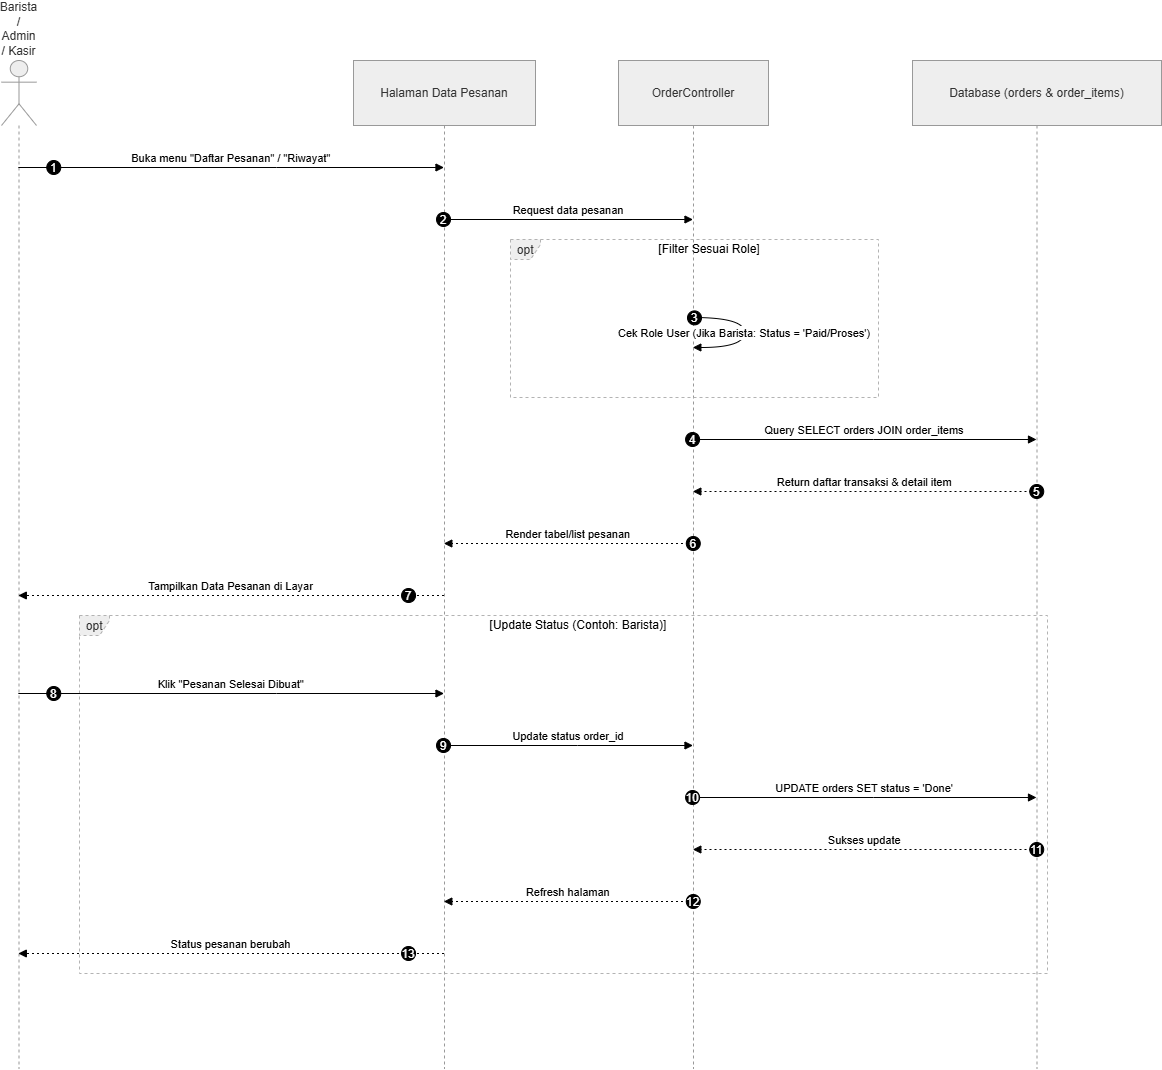

The diagram above was exported from draw.io. Its source (the exported page's mxGraphModel, read from the mxfile embedded in the PNG):
<mxGraphModel dx="858" dy="1532" grid="1" gridSize="10" guides="1" tooltips="1" connect="1" arrows="1" fold="1" page="1" pageScale="1" pageWidth="850" pageHeight="1100" math="0" shadow="0">
  <root>
    <mxCell id="0" />
    <mxCell id="1" parent="0" />
    <mxCell id="xSjKRZbE8S6BOyTi1KfB-1" parent="1" style="shape=umlLifeline;perimeter=lifelinePerimeter;whiteSpace=wrap;container=1;dropTarget=0;collapsible=0;recursiveResize=0;outlineConnect=0;portConstraint=eastwest;newEdgeStyle={&quot;edgeStyle&quot;:&quot;elbowEdgeStyle&quot;,&quot;elbow&quot;:&quot;vertical&quot;,&quot;curved&quot;:0,&quot;rounded&quot;:0};participant=umlActor;verticalAlign=bottom;labelPosition=center;verticalLabelPosition=top;align=center;size=65;fillColor=light-dark(#eeeeee,#1f2020);strokeColor=light-dark(#999999,#cccccc);fontColor=light-dark(#333333,#cccccc);" value="Barista / Admin / Kasir" vertex="1">
      <mxGeometry height="1008" width="35" x="20" y="20" as="geometry" />
    </mxCell>
    <mxCell id="xSjKRZbE8S6BOyTi1KfB-2" parent="1" style="shape=umlLifeline;perimeter=lifelinePerimeter;whiteSpace=wrap;container=1;dropTarget=0;collapsible=0;recursiveResize=0;outlineConnect=0;portConstraint=eastwest;newEdgeStyle={&quot;edgeStyle&quot;:&quot;elbowEdgeStyle&quot;,&quot;elbow&quot;:&quot;vertical&quot;,&quot;curved&quot;:0,&quot;rounded&quot;:0};size=65;fillColor=light-dark(#eeeeee,#1f2020);strokeColor=light-dark(#999999,#cccccc);fontColor=light-dark(#333333,#cccccc);" value="Halaman Data Pesanan" vertex="1">
      <mxGeometry height="1008" width="182" x="372" y="20" as="geometry" />
    </mxCell>
    <mxCell id="xSjKRZbE8S6BOyTi1KfB-3" parent="1" style="shape=umlLifeline;perimeter=lifelinePerimeter;whiteSpace=wrap;container=1;dropTarget=0;collapsible=0;recursiveResize=0;outlineConnect=0;portConstraint=eastwest;newEdgeStyle={&quot;edgeStyle&quot;:&quot;elbowEdgeStyle&quot;,&quot;elbow&quot;:&quot;vertical&quot;,&quot;curved&quot;:0,&quot;rounded&quot;:0};size=65;fillColor=light-dark(#eeeeee,#1f2020);strokeColor=light-dark(#999999,#cccccc);fontColor=light-dark(#333333,#cccccc);" value="OrderController" vertex="1">
      <mxGeometry height="1008" width="150" x="637" y="20" as="geometry" />
    </mxCell>
    <mxCell id="xSjKRZbE8S6BOyTi1KfB-4" parent="1" style="shape=umlLifeline;perimeter=lifelinePerimeter;whiteSpace=wrap;container=1;dropTarget=0;collapsible=0;recursiveResize=0;outlineConnect=0;portConstraint=eastwest;newEdgeStyle={&quot;edgeStyle&quot;:&quot;elbowEdgeStyle&quot;,&quot;elbow&quot;:&quot;vertical&quot;,&quot;curved&quot;:0,&quot;rounded&quot;:0};size=65;fillColor=light-dark(#eeeeee,#1f2020);strokeColor=light-dark(#999999,#cccccc);fontColor=light-dark(#333333,#cccccc);" value="Database (orders &amp; order_items)" vertex="1">
      <mxGeometry height="1008" width="249" x="931" y="20" as="geometry" />
    </mxCell>
    <mxCell id="xSjKRZbE8S6BOyTi1KfB-5" parent="1" style="shape=umlFrame;dashed=1;pointerEvents=0;dropTarget=0;strokeColor=#B3B3B3;height=20;width=30;fillColor=light-dark(#eeeeee,#1f2020);fontColor=light-dark(#333333,#cccccc);" value="opt" vertex="1">
      <mxGeometry height="158" width="368" x="529" y="199" as="geometry" />
    </mxCell>
    <mxCell id="xSjKRZbE8S6BOyTi1KfB-6" parent="xSjKRZbE8S6BOyTi1KfB-5" style="text;strokeColor=none;fillColor=none;align=center;verticalAlign=middle;whiteSpace=wrap;" value="[Filter Sesuai Role]" vertex="1">
      <mxGeometry height="20" width="338" x="30" as="geometry" />
    </mxCell>
    <mxCell id="xSjKRZbE8S6BOyTi1KfB-7" parent="1" style="shape=umlFrame;dashed=1;pointerEvents=0;dropTarget=0;strokeColor=#B3B3B3;height=20;width=30;fillColor=light-dark(#eeeeee,#1f2020);fontColor=light-dark(#333333,#cccccc);" value="opt" vertex="1">
      <mxGeometry height="358" width="968" x="98" y="575" as="geometry" />
    </mxCell>
    <mxCell id="xSjKRZbE8S6BOyTi1KfB-8" parent="xSjKRZbE8S6BOyTi1KfB-7" style="text;strokeColor=none;fillColor=none;align=center;verticalAlign=middle;whiteSpace=wrap;" value="[Update Status (Contoh: Barista)]" vertex="1">
      <mxGeometry height="20" width="938" x="30" as="geometry" />
    </mxCell>
    <mxCell id="xSjKRZbE8S6BOyTi1KfB-9" edge="1" parent="1" source="xSjKRZbE8S6BOyTi1KfB-1" style="verticalAlign=bottom;edgeStyle=elbowEdgeStyle;elbow=vertical;curved=0;rounded=0;endArrow=block;" target="xSjKRZbE8S6BOyTi1KfB-2" value="Buka menu &quot;Daftar Pesanan&quot; / &quot;Riwayat&quot;">
      <mxGeometry relative="1" as="geometry">
        <Array as="points">
          <mxPoint x="295" y="127" />
        </Array>
      </mxGeometry>
    </mxCell>
    <mxCell id="xSjKRZbE8S6BOyTi1KfB-10" parent="xSjKRZbE8S6BOyTi1KfB-9" style="ellipse;aspect=fixed;fillColor=#000000;align=center;fontColor=#FFFFFF;" value="1" vertex="1">
      <mxGeometry height="14" relative="1" width="14" as="geometry">
        <mxPoint x="-184.5" y="-7" as="offset" />
      </mxGeometry>
    </mxCell>
    <mxCell id="xSjKRZbE8S6BOyTi1KfB-11" edge="1" parent="1" source="xSjKRZbE8S6BOyTi1KfB-2" style="verticalAlign=bottom;edgeStyle=elbowEdgeStyle;elbow=vertical;curved=0;rounded=0;endArrow=block;" target="xSjKRZbE8S6BOyTi1KfB-3" value="Request data pesanan">
      <mxGeometry relative="1" as="geometry">
        <Array as="points">
          <mxPoint x="596" y="179" />
        </Array>
      </mxGeometry>
    </mxCell>
    <mxCell id="xSjKRZbE8S6BOyTi1KfB-12" parent="xSjKRZbE8S6BOyTi1KfB-11" style="ellipse;aspect=fixed;fillColor=#000000;align=center;fontColor=#FFFFFF;" value="2" vertex="1">
      <mxGeometry height="14" relative="1" width="14" as="geometry">
        <mxPoint x="-132" y="-7" as="offset" />
      </mxGeometry>
    </mxCell>
    <mxCell id="xSjKRZbE8S6BOyTi1KfB-13" edge="1" parent="1" source="xSjKRZbE8S6BOyTi1KfB-3" style="curved=1;endArrow=block;rounded=0;" target="xSjKRZbE8S6BOyTi1KfB-3" value="Cek Role User (Jika Barista: Status = 'Paid/Proses')">
      <mxGeometry relative="1" as="geometry">
        <Array as="points">
          <mxPoint x="763" y="277" />
          <mxPoint x="763" y="307" />
        </Array>
      </mxGeometry>
    </mxCell>
    <mxCell id="xSjKRZbE8S6BOyTi1KfB-14" parent="xSjKRZbE8S6BOyTi1KfB-13" style="ellipse;aspect=fixed;fillColor=#000000;align=center;fontColor=#FFFFFF;" value="3" vertex="1">
      <mxGeometry height="14" relative="1" width="14" as="geometry">
        <mxPoint x="-57" y="-22" as="offset" />
      </mxGeometry>
    </mxCell>
    <mxCell id="xSjKRZbE8S6BOyTi1KfB-15" edge="1" parent="1" source="xSjKRZbE8S6BOyTi1KfB-3" style="verticalAlign=bottom;edgeStyle=elbowEdgeStyle;elbow=vertical;curved=0;rounded=0;endArrow=block;" target="xSjKRZbE8S6BOyTi1KfB-4" value="Query SELECT orders JOIN order_items">
      <mxGeometry relative="1" as="geometry">
        <Array as="points">
          <mxPoint x="892" y="399" />
        </Array>
      </mxGeometry>
    </mxCell>
    <mxCell id="xSjKRZbE8S6BOyTi1KfB-16" parent="xSjKRZbE8S6BOyTi1KfB-15" style="ellipse;aspect=fixed;fillColor=#000000;align=center;fontColor=#FFFFFF;" value="4" vertex="1">
      <mxGeometry height="14" relative="1" width="14" as="geometry">
        <mxPoint x="-179" y="-7" as="offset" />
      </mxGeometry>
    </mxCell>
    <mxCell id="xSjKRZbE8S6BOyTi1KfB-17" edge="1" parent="1" source="xSjKRZbE8S6BOyTi1KfB-4" style="verticalAlign=bottom;edgeStyle=elbowEdgeStyle;elbow=vertical;curved=0;rounded=0;dashed=1;dashPattern=2 3;endArrow=block;" target="xSjKRZbE8S6BOyTi1KfB-3" value="Return daftar transaksi &amp; detail item">
      <mxGeometry relative="1" as="geometry">
        <Array as="points">
          <mxPoint x="895" y="451" />
        </Array>
      </mxGeometry>
    </mxCell>
    <mxCell id="xSjKRZbE8S6BOyTi1KfB-18" parent="xSjKRZbE8S6BOyTi1KfB-17" style="ellipse;aspect=fixed;fillColor=#000000;align=center;fontColor=#FFFFFF;" value="5" vertex="1">
      <mxGeometry height="14" relative="1" width="14" as="geometry">
        <mxPoint x="165" y="-7" as="offset" />
      </mxGeometry>
    </mxCell>
    <mxCell id="xSjKRZbE8S6BOyTi1KfB-19" edge="1" parent="1" source="xSjKRZbE8S6BOyTi1KfB-3" style="verticalAlign=bottom;edgeStyle=elbowEdgeStyle;elbow=vertical;curved=0;rounded=0;dashed=1;dashPattern=2 3;endArrow=block;" target="xSjKRZbE8S6BOyTi1KfB-2" value="Render tabel/list pesanan">
      <mxGeometry relative="1" as="geometry">
        <Array as="points">
          <mxPoint x="599" y="503" />
        </Array>
      </mxGeometry>
    </mxCell>
    <mxCell id="xSjKRZbE8S6BOyTi1KfB-20" parent="xSjKRZbE8S6BOyTi1KfB-19" style="ellipse;aspect=fixed;fillColor=#000000;align=center;fontColor=#FFFFFF;" value="6" vertex="1">
      <mxGeometry height="14" relative="1" width="14" as="geometry">
        <mxPoint x="118" y="-7" as="offset" />
      </mxGeometry>
    </mxCell>
    <mxCell id="xSjKRZbE8S6BOyTi1KfB-21" edge="1" parent="1" source="xSjKRZbE8S6BOyTi1KfB-2" style="verticalAlign=bottom;edgeStyle=elbowEdgeStyle;elbow=vertical;curved=0;rounded=0;dashed=1;dashPattern=2 3;endArrow=block;" target="xSjKRZbE8S6BOyTi1KfB-1" value="Tampilkan Data Pesanan di Layar">
      <mxGeometry relative="1" as="geometry">
        <Array as="points">
          <mxPoint x="298" y="555" />
        </Array>
      </mxGeometry>
    </mxCell>
    <mxCell id="xSjKRZbE8S6BOyTi1KfB-22" parent="xSjKRZbE8S6BOyTi1KfB-21" style="ellipse;aspect=fixed;fillColor=#000000;align=center;fontColor=#FFFFFF;" value="7" vertex="1">
      <mxGeometry height="14" relative="1" width="14" as="geometry">
        <mxPoint x="170.5" y="-7" as="offset" />
      </mxGeometry>
    </mxCell>
    <mxCell id="xSjKRZbE8S6BOyTi1KfB-23" edge="1" parent="1" source="xSjKRZbE8S6BOyTi1KfB-1" style="verticalAlign=bottom;edgeStyle=elbowEdgeStyle;elbow=vertical;curved=0;rounded=0;endArrow=block;" target="xSjKRZbE8S6BOyTi1KfB-2" value="Klik &quot;Pesanan Selesai Dibuat&quot;">
      <mxGeometry relative="1" as="geometry">
        <Array as="points">
          <mxPoint x="295" y="653" />
        </Array>
      </mxGeometry>
    </mxCell>
    <mxCell id="xSjKRZbE8S6BOyTi1KfB-24" parent="xSjKRZbE8S6BOyTi1KfB-23" style="ellipse;aspect=fixed;fillColor=#000000;align=center;fontColor=#FFFFFF;" value="8" vertex="1">
      <mxGeometry height="14" relative="1" width="14" as="geometry">
        <mxPoint x="-184.5" y="-7" as="offset" />
      </mxGeometry>
    </mxCell>
    <mxCell id="xSjKRZbE8S6BOyTi1KfB-25" edge="1" parent="1" source="xSjKRZbE8S6BOyTi1KfB-2" style="verticalAlign=bottom;edgeStyle=elbowEdgeStyle;elbow=vertical;curved=0;rounded=0;endArrow=block;" target="xSjKRZbE8S6BOyTi1KfB-3" value="Update status order_id">
      <mxGeometry relative="1" as="geometry">
        <Array as="points">
          <mxPoint x="596" y="705" />
        </Array>
      </mxGeometry>
    </mxCell>
    <mxCell id="xSjKRZbE8S6BOyTi1KfB-26" parent="xSjKRZbE8S6BOyTi1KfB-25" style="ellipse;aspect=fixed;fillColor=#000000;align=center;fontColor=#FFFFFF;" value="9" vertex="1">
      <mxGeometry height="14" relative="1" width="14" as="geometry">
        <mxPoint x="-132" y="-7" as="offset" />
      </mxGeometry>
    </mxCell>
    <mxCell id="xSjKRZbE8S6BOyTi1KfB-27" edge="1" parent="1" source="xSjKRZbE8S6BOyTi1KfB-3" style="verticalAlign=bottom;edgeStyle=elbowEdgeStyle;elbow=vertical;curved=0;rounded=0;endArrow=block;" target="xSjKRZbE8S6BOyTi1KfB-4" value="UPDATE orders SET status = 'Done'">
      <mxGeometry relative="1" as="geometry">
        <Array as="points">
          <mxPoint x="892" y="757" />
        </Array>
      </mxGeometry>
    </mxCell>
    <mxCell id="xSjKRZbE8S6BOyTi1KfB-28" parent="xSjKRZbE8S6BOyTi1KfB-27" style="ellipse;aspect=fixed;fillColor=#000000;align=center;fontColor=#FFFFFF;" value="10" vertex="1">
      <mxGeometry height="14" relative="1" width="14" as="geometry">
        <mxPoint x="-179" y="-7" as="offset" />
      </mxGeometry>
    </mxCell>
    <mxCell id="xSjKRZbE8S6BOyTi1KfB-29" edge="1" parent="1" source="xSjKRZbE8S6BOyTi1KfB-4" style="verticalAlign=bottom;edgeStyle=elbowEdgeStyle;elbow=vertical;curved=0;rounded=0;dashed=1;dashPattern=2 3;endArrow=block;" target="xSjKRZbE8S6BOyTi1KfB-3" value="Sukses update">
      <mxGeometry relative="1" as="geometry">
        <Array as="points">
          <mxPoint x="895" y="809" />
        </Array>
      </mxGeometry>
    </mxCell>
    <mxCell id="xSjKRZbE8S6BOyTi1KfB-30" parent="xSjKRZbE8S6BOyTi1KfB-29" style="ellipse;aspect=fixed;fillColor=#000000;align=center;fontColor=#FFFFFF;" value="11" vertex="1">
      <mxGeometry height="14" relative="1" width="14" as="geometry">
        <mxPoint x="165" y="-7" as="offset" />
      </mxGeometry>
    </mxCell>
    <mxCell id="xSjKRZbE8S6BOyTi1KfB-31" edge="1" parent="1" source="xSjKRZbE8S6BOyTi1KfB-3" style="verticalAlign=bottom;edgeStyle=elbowEdgeStyle;elbow=vertical;curved=0;rounded=0;dashed=1;dashPattern=2 3;endArrow=block;" target="xSjKRZbE8S6BOyTi1KfB-2" value="Refresh halaman">
      <mxGeometry relative="1" as="geometry">
        <Array as="points">
          <mxPoint x="599" y="861" />
        </Array>
      </mxGeometry>
    </mxCell>
    <mxCell id="xSjKRZbE8S6BOyTi1KfB-32" parent="xSjKRZbE8S6BOyTi1KfB-31" style="ellipse;aspect=fixed;fillColor=#000000;align=center;fontColor=#FFFFFF;" value="12" vertex="1">
      <mxGeometry height="14" relative="1" width="14" as="geometry">
        <mxPoint x="118" y="-7" as="offset" />
      </mxGeometry>
    </mxCell>
    <mxCell id="xSjKRZbE8S6BOyTi1KfB-33" edge="1" parent="1" source="xSjKRZbE8S6BOyTi1KfB-2" style="verticalAlign=bottom;edgeStyle=elbowEdgeStyle;elbow=vertical;curved=0;rounded=0;dashed=1;dashPattern=2 3;endArrow=block;" target="xSjKRZbE8S6BOyTi1KfB-1" value="Status pesanan berubah">
      <mxGeometry relative="1" as="geometry">
        <Array as="points">
          <mxPoint x="298" y="913" />
        </Array>
      </mxGeometry>
    </mxCell>
    <mxCell id="xSjKRZbE8S6BOyTi1KfB-34" parent="xSjKRZbE8S6BOyTi1KfB-33" style="ellipse;aspect=fixed;fillColor=#000000;align=center;fontColor=#FFFFFF;" value="13" vertex="1">
      <mxGeometry height="14" relative="1" width="14" as="geometry">
        <mxPoint x="170.5" y="-7" as="offset" />
      </mxGeometry>
    </mxCell>
  </root>
</mxGraphModel>